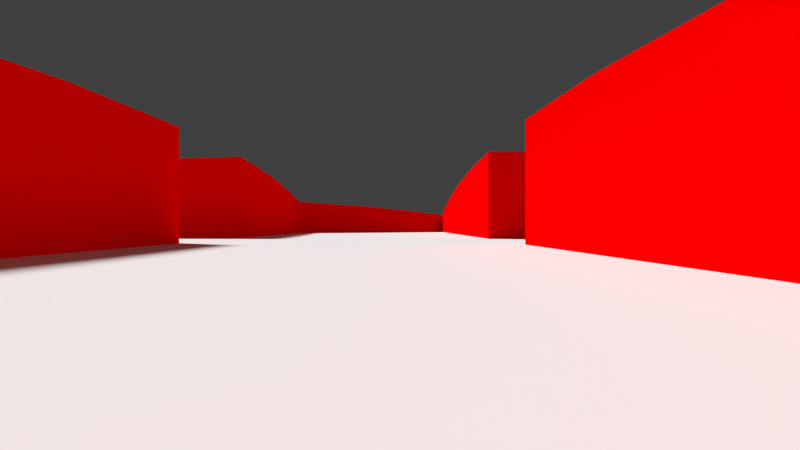 # Source: icon.blend  (saved by Blender 2.76.0; exported with 4.5.12 LTS)
import bpy
from mathutils import Matrix  # noqa: F401  (used for matrix-valued properties, if any)

bpy.ops.wm.read_factory_settings(use_empty=True)
scene = bpy.context.scene
scene.name = 'Movie'

# ---- collections
col_collection_1 = bpy.data.collections.new('Collection 1'); scene.collection.children.link(col_collection_1)

# ---- materials (node trees are filled in below, after node groups)
mat_white = bpy.data.materials.new('White')
mat_white.alpha_threshold = 0.0
mat_white.roughness = 0.5
mat_red = bpy.data.materials.new('Red')
mat_red.alpha_threshold = 0.0
mat_red.roughness = 0.5

# ---- node groups
ng_auto_smooth = bpy.data.node_groups.new('Auto Smooth', 'GeometryNodeTree')
_s = ng_auto_smooth.interface.new_socket(name='Geometry', in_out='OUTPUT', socket_type='NodeSocketGeometry')
_s = ng_auto_smooth.interface.new_socket(name='Geometry', in_out='INPUT', socket_type='NodeSocketGeometry')
_s = ng_auto_smooth.interface.new_socket(name='Angle', in_out='INPUT', socket_type='NodeSocketFloat')
_s.subtype = 'ANGLE'
_s.min_value = 0.0
_s.max_value = 3.142
ng_auto_smooth.is_modifier = True
_N = ng_auto_smooth.nodes; _L = ng_auto_smooth.links
n0 = _N.new('NodeGroupOutput'); n0.name = 'Group Output'; n0.location = (480, -100)
n1 = _N.new('NodeGroupInput'); n1.name = 'Group Input'; n1.location = (-420, -300)
n2 = _N.new('NodeGroupInput'); n2.name = 'Group Input.001'; n2.location = (-60, -100)
n3 = _N.new('GeometryNodeSetShadeSmooth'); n3.name = 'Set Shade Smooth'; n3.location = (120, -100)
n3.domain = 'EDGE'
n4 = _N.new('GeometryNodeSetShadeSmooth'); n4.name = 'Set Shade Smooth.001'; n4.location = (300, -100)
n5 = _N.new('GeometryNodeInputMeshEdgeAngle'); n5.name = 'Edge Angle'; n5.location = (-420, -220)
n6 = _N.new('GeometryNodeInputEdgeSmooth'); n6.name = 'Is Edge Smooth'; n6.location = (-60, -160)
n7 = _N.new('GeometryNodeInputShadeSmooth'); n7.name = 'Is Face Smooth'; n7.location = (-240, -340)
n8 = _N.new('FunctionNodeBooleanMath'); n8.name = 'Boolean Math'; n8.location = (-60, -220)
n9 = _N.new('FunctionNodeCompare'); n9.name = 'Compare'; n9.location = (-240, -180)
n9.operation = 'LESS_EQUAL'
_L.new(n5.outputs[0], n9.inputs[0])
_L.new(n4.outputs[0], n0.inputs[0])
_L.new(n1.outputs[1], n9.inputs[1])
_L.new(n9.outputs[0], n8.inputs[0])
_L.new(n7.outputs[0], n8.inputs[1])
_L.new(n2.outputs[0], n3.inputs[0])
_L.new(n6.outputs[0], n3.inputs[1])
_L.new(n3.outputs[0], n4.inputs[0])
_L.new(n8.outputs[0], n3.inputs[2])
n0.is_active_output = True

# ---- material node trees
mat_white.use_nodes = True; mat_white.node_tree.nodes.clear()
_N = mat_white.node_tree.nodes; _L = mat_white.node_tree.links
n0 = _N.new('ShaderNodeOutputMaterial'); n0.name = 'Material Output'; n0.location = (300, 300)
n1 = _N.new('ShaderNodeBsdfDiffuse'); n1.name = 'Diffuse BSDF'; n1.location = (10, 300)
_L.new(n1.outputs[0], n0.inputs[0])
n0.is_active_output = True
mat_red.use_nodes = True; mat_red.node_tree.nodes.clear()
_N = mat_red.node_tree.nodes; _L = mat_red.node_tree.links
n0 = _N.new('ShaderNodeOutputMaterial'); n0.name = 'Material Output'; n0.location = (300, 300)
n1 = _N.new('ShaderNodeBsdfDiffuse'); n1.name = 'Diffuse BSDF'; n1.location = (10, 300)
n1.inputs[0].default_value = (1.0, 0.0, 0.0, 1.0)
_L.new(n1.outputs[0], n0.inputs[0])
n0.is_active_output = True

# ---- world
world_world = bpy.data.worlds.new('World'); scene.world = world_world
world_world.color = (0.05088, 0.05088, 0.05088)
world_world.use_sun_shadow = False
world_world.sun_shadow_jitter_overblur = 0.0
world_world.cycles.sampling_method = 'MANUAL'
world_world.cycles.sample_map_resolution = 256

# ---- cameras
cam_camera = bpy.data.cameras.new('Camera')
cam_camera.clip_end = 100.0
cam_camera.lens = 35.0
cam_camera.sensor_width = 32.0
cam_camera.sensor_height = 18.0
cam_camera.ortho_scale = 7.314
cam_camera.dof.focus_distance = 0.0

# ---- lights
light_sun = bpy.data.lights.new('Sun', 'SUN')
light_sun.transmission_factor = 0.0
light_sun.angle = 0.1993
light_sun.energy = 4.0
light_sun.shadow_buffer_clip_start = 0.5
light_sun.shadow_soft_size = 0.1
light_sun.shadow_cascade_max_distance = 1000.0
light_sun.cycles.use_multiple_importance_sampling = False

# ---- meshes
me_plane = bpy.data.meshes.new('Plane')
me_plane.from_pydata([(-1.0, -1.0, 0.0), (1.0, -1.0, 0.0), (-1.0, 1.0, 0.0), (1.0, 1.0, 0.0)], [], [(0, 1, 3, 2)])
me_plane.materials.append(mat_white)
me_plane.use_remesh_preserve_volume = False
me_plane.use_remesh_preserve_attributes = False
me_plane.use_mirror_vertex_groups = False
me_plane.update()
me_mesh = bpy.data.meshes.new('Mesh')
me_mesh.from_pydata([(0.2535, -0.224, 0.1), (0.1395, -0.224, 0.1), (-0.001532, -0.06299, 0.1), (-0.1345, -0.224, 0.1), (-0.2465, -0.224, 0.1), (-0.05753, 0.004008, 0.1), (-0.2465, 0.225, 0.1), (-0.1345, 0.225, 0.1), (-0.001532, 0.07101, 0.1), (0.1265, 0.225, 0.1), (0.2405, 0.225, 0.1), (0.05547, 0.004008, 0.1), (0.2535, -0.224, -0.1), (0.1395, -0.224, -0.1), (-0.001532, -0.06299, -0.1), (-0.1345, -0.224, -0.1), (-0.2465, -0.224, -0.1), (-0.05753, 0.004008, -0.1), (-0.2465, 0.225, -0.1), (-0.1345, 0.225, -0.1), (-0.001532, 0.07101, -0.1), (0.1265, 0.225, -0.1), (0.2405, 0.225, -0.1), (0.05547, 0.004008, -0.1), (0.2535, -0.224, -0.1), (0.2535, -0.224, 0.1), (0.1395, -0.224, -0.1), (0.1395, -0.224, 0.1), (-0.001532, -0.06299, -0.1), (-0.001532, -0.06299, 0.1), (-0.1345, -0.224, -0.1), (-0.1345, -0.224, 0.1), (-0.2465, -0.224, -0.1), (-0.2465, -0.224, 0.1), (-0.05753, 0.004008, -0.1), (-0.05753, 0.004008, 0.1), (-0.2465, 0.225, -0.1), (-0.2465, 0.225, 0.1), (-0.1345, 0.225, -0.1), (-0.1345, 0.225, 0.1), (-0.001532, 0.07101, -0.1), (-0.001532, 0.07101, 0.1), (0.1265, 0.225, -0.1), (0.1265, 0.225, 0.1), (0.2405, 0.225, -0.1), (0.2405, 0.225, 0.1), (0.05547, 0.004008, -0.1), (0.05547, 0.004008, 0.1)], [], [(5, 7, 6), (5, 8, 7), (8, 10, 9), (8, 11, 10), (5, 11, 8), (4, 11, 5), (4, 2, 11), (2, 0, 11), (4, 3, 2), (1, 0, 2), (19, 17, 18), (20, 17, 19), (22, 20, 21), (23, 20, 22), (23, 17, 20), (23, 16, 17), (14, 16, 23), (12, 14, 23), (15, 16, 14), (12, 13, 14), (25, 27, 26, 24), (27, 29, 28, 26), (29, 31, 30, 28), (31, 33, 32, 30), (33, 35, 34, 32), (35, 37, 36, 34), (37, 39, 38, 36), (39, 41, 40, 38), (41, 43, 42, 40), (43, 45, 44, 42), (45, 47, 46, 44), (47, 25, 24, 46)])
me_mesh.polygons.foreach_set('use_smooth', [0, 0, 0, 0, 0, 0, 0, 0, 0, 0, 0, 0, 0, 0, 0, 0, 0, 0, 0, 0, 1, 1, 1, 1, 1, 1, 1, 1, 1, 1, 1, 1])
me_mesh.materials.append(mat_white)
me_mesh.use_remesh_preserve_volume = False
me_mesh.use_remesh_preserve_attributes = False
me_mesh.use_mirror_vertex_groups = False
me_mesh.update()
me_cylinder = bpy.data.meshes.new('Cylinder')
me_cylinder.from_pydata([(-0.001656, 0.8335, -0.0403), (-0.001247, 0.4444, 0.09122), (0.7055, 0.7009, -0.0403), (0.3769, 0.3735, 0.09122), (0.8386, -0.006225, -0.0403), (0.4481, -0.004672, 0.09122), (0.7055, -0.7133, -0.0403), (0.3769, -0.3828, 0.09122), (-0.001656, -0.8193, -0.0403), (-0.001247, -0.4395, 0.09122), (-0.7088, -0.7133, -0.0403), (-0.3794, -0.3828, 0.09122), (-0.8348, -0.006225, -0.0403), (-0.4468, -0.004672, 0.09122), (-0.7088, 0.7009, -0.0403), (-0.3794, 0.3735, 0.09122)], [], [(0, 1, 3, 2), (2, 3, 5, 4), (4, 5, 7, 6), (6, 7, 9, 8), (8, 9, 11, 10), (10, 11, 13, 12), (3, 1, 15, 13, 11, 9, 7, 5), (14, 15, 1, 0), (12, 13, 15, 14), (0, 2, 4, 6, 8, 10, 12, 14)])
me_cylinder.polygons.foreach_set('use_smooth', [True] * 10)
me_cylinder.materials.append(mat_red)
me_cylinder.use_remesh_preserve_volume = False
me_cylinder.use_remesh_preserve_attributes = False
me_cylinder.use_mirror_vertex_groups = False
me_cylinder.update()

# ---- curves / text
cu_camerapath = bpy.data.curves.new('CameraPath', 'CURVE')
cu_camerapath.dimensions = '3D'
_sp = cu_camerapath.splines.new('NURBS'); _sp.points.add(7)
_sp.points.foreach_set('co', [-1.036, -1.279, -6.234, 1.0, 0.1714, 0.1447, -6.234, 1.0, -0.856, 1.415, -6.234, 1.0, -1.081, 1.1, -6.234, 1.0, 0.08131, 0.02756, -6.234, 1.0, 1.181, -1.171, -6.234, 1.0, 0.8809, -1.031, -1.947, 1.0, -0.0002183, -0.03551, 5.079, 1.0])
_sp.order_u = 3
_sp.order_v = 0
_sp.use_endpoint_u = True
cu_camerapath.use_path = True
cu_camerapath.use_path_clamp = True
cu_camerapath.bevel_resolution = 0
cu_camerapath.fill_mode = 'HALF'

# ---- objects
ob_camera_path = bpy.data.objects.new('Camera Path', cu_camerapath)
ob_camera_001 = bpy.data.objects.new('Camera.001', cam_camera)
ob_plane_001 = bpy.data.objects.new('Plane.001', me_plane)
ob_x_001 = bpy.data.objects.new('x.001', me_mesh)
ob_sun_001 = bpy.data.objects.new('Sun.001', light_sun)
ob_block_001 = bpy.data.objects.new('Block.001', me_cylinder)

# ---- transforms, parenting, visibility, modifiers, constraints
ob_camera_path.location = (0.0, 0.0, 6.464)
ob_camera_path.lineart.crease_threshold = 0.0
ob_camera_001.location = (0.0, 0.0, 9.537e-07)
ob_camera_001.lock_rotations_4d = False
ob_camera_001.empty_display_type = 'ARROWS'
ob_camera_001.color = (0.0, 0.0, 0.0, 0.0)
ob_camera_001.display_type = 'WIRE'
ob_camera_001.lineart.crease_threshold = 0.0
_c = ob_camera_001.constraints.new('FOLLOW_PATH'); _c.name = 'Follow Path'
_c.target = ob_camera_path
_c.forward_axis = 'TRACK_NEGATIVE_Z'
_c.up_axis = 'UP_Y'
_c.use_curve_follow = True
ob_plane_001.location = (0.0, 0.0, 0.1985)
ob_plane_001.scale = (1.812, 1.812, 1.812)
ob_plane_001.lock_location = (True, True, False)
ob_plane_001.lineart.crease_threshold = 0.0
ob_x_001.location = (0.04119, 0.09402, 0.2548)
ob_x_001.scale = (6.785, 6.785, 6.785)
ob_x_001.hide_viewport = True
ob_x_001.hide_render = True
ob_x_001.lineart.crease_threshold = 0.0
ob_sun_001.location = (0.0, 0.07891, 8.275)
ob_sun_001.rotation_euler = (-0.7503, -0.0, 0.0)
ob_sun_001.lineart.crease_threshold = 0.0
ob_block_001.location = (0.0, 0.0, 0.0)
ob_block_001.scale = (4.841, 4.841, 4.841)
ob_block_001.lock_location = (True, True, True)
ob_block_001.lock_rotation = (True, True, True)
ob_block_001.lineart.crease_threshold = 0.0
_m = ob_block_001.modifiers.new('Subsurf', 'SUBSURF')
_m.uv_smooth = 'PRESERVE_CORNERS'
_m.levels = 2
_m.render_levels = 3
_m.show_only_control_edges = False
_m = ob_block_001.modifiers.new('Boolean', 'BOOLEAN')
_m.object = ob_x_001
_m.solver = 'FAST'
_m = ob_block_001.modifiers.new('Auto Smooth', 'NODES')
_m.node_group = ng_auto_smooth
_gi = [s.identifier for s in ng_auto_smooth.interface.items_tree if s.item_type == 'SOCKET' and s.in_out == 'INPUT']
_m[_gi[1]] = 0.5236  # Angle

# ---- collection membership
col_collection_1.objects.link(ob_camera_path)
col_collection_1.objects.link(ob_camera_001)
col_collection_1.objects.link(ob_plane_001)
col_collection_1.objects.link(ob_x_001)
col_collection_1.objects.link(ob_sun_001)
col_collection_1.objects.link(ob_block_001)

# ---- scene / render settings (as saved in the file)
scene.camera = ob_camera_001
scene.frame_start = 1; scene.frame_end = 250; scene.frame_set(1)
scene.render.engine = 'CYCLES'
scene.render.resolution_x = 1280
scene.render.resolution_y = 720
scene.render.dither_intensity = 0.0
scene.render.film_transparent = True
scene.render.line_thickness_mode = 'RELATIVE'
scene.cycles.use_denoising = False
scene.cycles.samples = 144
scene.cycles.sampling_pattern = 'TABULATED_SOBOL'
scene.cycles.light_sampling_threshold = 0.0
scene.cycles.use_adaptive_sampling = False
scene.cycles.use_light_tree = False
scene.cycles.blur_glossy = 0.0
scene.cycles.pixel_filter_type = 'GAUSSIAN'
scene.cycles.sample_clamp_indirect = 0.0
scene.view_settings.view_transform = 'Standard'
bpy.context.view_layer.update()
